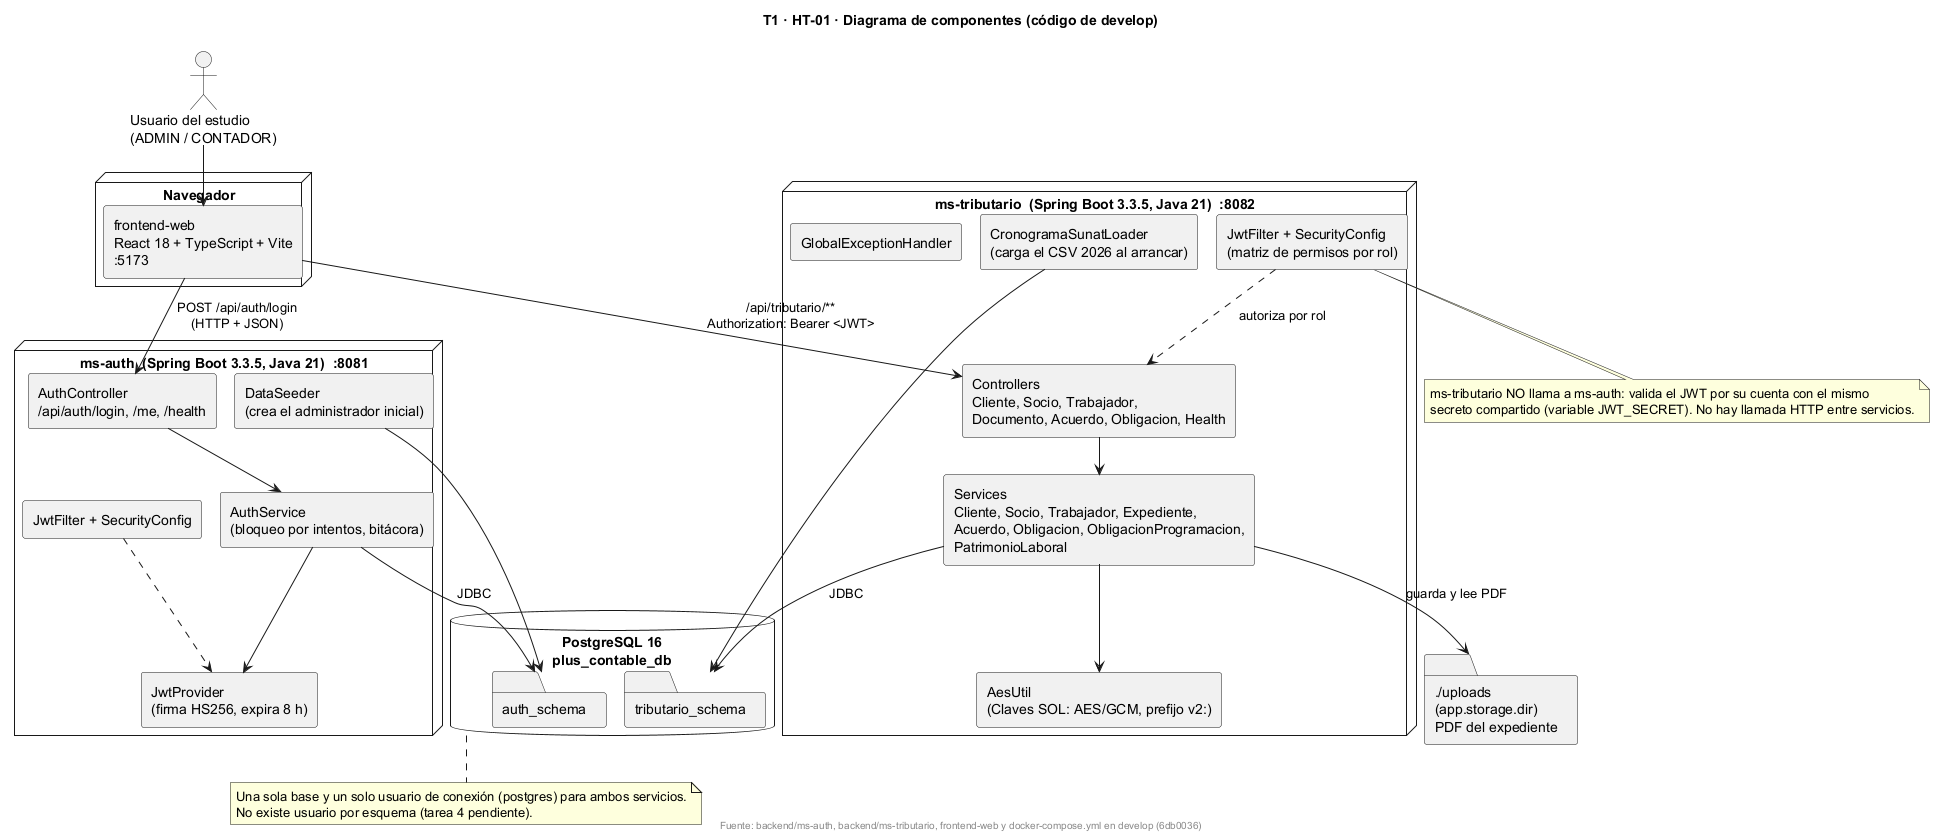

The diagram above was rendered by PlantUML. Its source (embedded in the PNG):
@startuml
!pragma layout smetana
title T1 · HT-01 · Diagrama de componentes (código de develop)
skinparam shadowing false
skinparam componentStyle rectangle

actor "Usuario del estudio\n(ADMIN / CONTADOR)" as U

node "Navegador" {
  component "frontend-web\nReact 18 + TypeScript + Vite\n:5173" as FE
}

node "ms-auth  (Spring Boot 3.3.5, Java 21)  :8081" {
  component "AuthController\n/api/auth/login, /me, /health" as AC
  component "AuthService\n(bloqueo por intentos, bitácora)" as AS
  component "JwtProvider\n(firma HS256, expira 8 h)" as JP
  component "JwtFilter + SecurityConfig" as AF
  component "DataSeeder\n(crea el administrador inicial)" as DS
}

node "ms-tributario  (Spring Boot 3.3.5, Java 21)  :8082" {
  component "Controllers\nCliente, Socio, Trabajador,\nDocumento, Acuerdo, Obligacion, Health" as TC
  component "Services\nCliente, Socio, Trabajador, Expediente,\nAcuerdo, Obligacion, ObligacionProgramacion,\nPatrimonioLaboral" as TS
  component "JwtFilter + SecurityConfig\n(matriz de permisos por rol)" as TF
  component "AesUtil\n(Claves SOL: AES/GCM, prefijo v2:)" as AES
  component "CronogramaSunatLoader\n(carga el CSV 2026 al arrancar)" as CL
  component "GlobalExceptionHandler" as GE
}

database "PostgreSQL 16\nplus_contable_db" as DB {
  folder "auth_schema" as AUTH
  folder "tributario_schema" as TRIB
}

folder "./uploads\n(app.storage.dir)\nPDF del expediente" as FS

U --> FE
FE --> AC : POST /api/auth/login\n(HTTP + JSON)
FE --> TC : /api/tributario/**\nAuthorization: Bearer <JWT>
AC --> AS
AS --> JP
AF ..> JP
TF ..> TC : autoriza por rol
TC --> TS
TS --> AES
TS --> FS : guarda y lee PDF
CL --> TRIB
AS --> AUTH : JDBC
DS --> AUTH
TS --> TRIB : JDBC

note bottom of TF
  ms-tributario NO llama a ms-auth: valida el JWT por su cuenta con el mismo
  secreto compartido (variable JWT_SECRET). No hay llamada HTTP entre servicios.
end note

note bottom of DB
  Una sola base y un solo usuario de conexión (postgres) para ambos servicios.
  No existe usuario por esquema (tarea 4 pendiente).
end note

footer Fuente: backend/ms-auth, backend/ms-tributario, frontend-web y docker-compose.yml en develop (6db0036)
@enduml